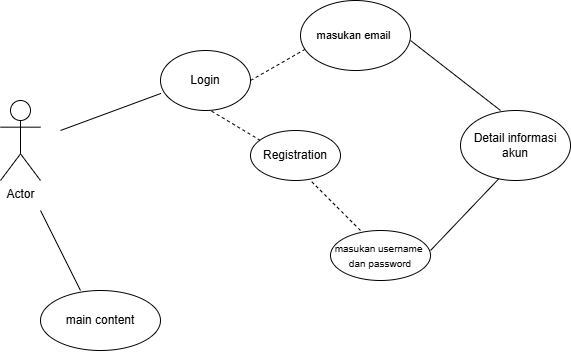

The diagram above was exported from draw.io. Its source (the exported page's mxGraphModel, read from the mxfile embedded in the PNG):
<mxGraphModel dx="1243" dy="775" grid="1" gridSize="10" guides="1" tooltips="1" connect="1" arrows="1" fold="1" page="1" pageScale="1" pageWidth="850" pageHeight="1100" math="0" shadow="0">
  <root>
    <mxCell id="0" />
    <mxCell id="1" parent="0" />
    <mxCell id="3Z555U3y_pFcpvBzHtza-1" value="Actor" style="shape=umlActor;verticalLabelPosition=bottom;verticalAlign=top;html=1;outlineConnect=0;" parent="1" vertex="1">
      <mxGeometry x="160" y="160" width="40" height="80" as="geometry" />
    </mxCell>
    <mxCell id="3Z555U3y_pFcpvBzHtza-3" value="" style="endArrow=none;html=1;rounded=0;entryX=0.006;entryY=0.715;entryDx=0;entryDy=0;entryPerimeter=0;" parent="1" target="3Z555U3y_pFcpvBzHtza-4" edge="1">
      <mxGeometry width="50" height="50" relative="1" as="geometry">
        <mxPoint x="220" y="190" as="sourcePoint" />
        <mxPoint x="310" y="160" as="targetPoint" />
      </mxGeometry>
    </mxCell>
    <mxCell id="3Z555U3y_pFcpvBzHtza-4" value="Login" style="ellipse;whiteSpace=wrap;html=1;" parent="1" vertex="1">
      <mxGeometry x="320" y="110" width="90" height="60" as="geometry" />
    </mxCell>
    <mxCell id="3Z555U3y_pFcpvBzHtza-5" value="" style="endArrow=none;dashed=1;html=1;rounded=0;" parent="1" edge="1">
      <mxGeometry width="50" height="50" relative="1" as="geometry">
        <mxPoint x="420" y="200" as="sourcePoint" />
        <mxPoint x="370" y="170" as="targetPoint" />
      </mxGeometry>
    </mxCell>
    <mxCell id="3Z555U3y_pFcpvBzHtza-6" value="Registration" style="ellipse;whiteSpace=wrap;html=1;" parent="1" vertex="1">
      <mxGeometry x="410" y="190" width="90" height="50" as="geometry" />
    </mxCell>
    <mxCell id="3Z555U3y_pFcpvBzHtza-7" value="" style="endArrow=none;dashed=1;html=1;rounded=0;" parent="1" edge="1">
      <mxGeometry width="50" height="50" relative="1" as="geometry">
        <mxPoint x="410" y="140" as="sourcePoint" />
        <mxPoint x="480" y="100" as="targetPoint" />
      </mxGeometry>
    </mxCell>
    <mxCell id="3Z555U3y_pFcpvBzHtza-9" value="&lt;font style=&quot;font-size: 11px;&quot;&gt;masukan email&amp;nbsp;&lt;/font&gt;" style="ellipse;whiteSpace=wrap;html=1;" parent="1" vertex="1">
      <mxGeometry x="460" y="60" width="110" height="70" as="geometry" />
    </mxCell>
    <mxCell id="3Z555U3y_pFcpvBzHtza-10" value="" style="endArrow=none;html=1;rounded=0;entryX=0.364;entryY=0;entryDx=0;entryDy=0;entryPerimeter=0;" parent="1" target="3Z555U3y_pFcpvBzHtza-11" edge="1">
      <mxGeometry width="50" height="50" relative="1" as="geometry">
        <mxPoint x="570" y="100" as="sourcePoint" />
        <mxPoint x="610" y="130" as="targetPoint" />
      </mxGeometry>
    </mxCell>
    <mxCell id="3Z555U3y_pFcpvBzHtza-11" value="Detail informasi akun" style="ellipse;whiteSpace=wrap;html=1;" parent="1" vertex="1">
      <mxGeometry x="620" y="170" width="110" height="70" as="geometry" />
    </mxCell>
    <mxCell id="3Z555U3y_pFcpvBzHtza-12" value="" style="endArrow=none;dashed=1;html=1;rounded=0;" parent="1" edge="1">
      <mxGeometry width="50" height="50" relative="1" as="geometry">
        <mxPoint x="520" y="290" as="sourcePoint" />
        <mxPoint x="470" y="240" as="targetPoint" />
      </mxGeometry>
    </mxCell>
    <mxCell id="3Z555U3y_pFcpvBzHtza-13" value="&lt;font style=&quot;font-size: 10px;&quot;&gt;masukan username&amp;nbsp; dan password&lt;/font&gt;" style="ellipse;whiteSpace=wrap;html=1;" parent="1" vertex="1">
      <mxGeometry x="490" y="290" width="100" height="50" as="geometry" />
    </mxCell>
    <mxCell id="3Z555U3y_pFcpvBzHtza-14" value="" style="endArrow=none;html=1;rounded=0;entryX=0.348;entryY=0.975;entryDx=0;entryDy=0;entryPerimeter=0;" parent="1" target="3Z555U3y_pFcpvBzHtza-11" edge="1">
      <mxGeometry width="50" height="50" relative="1" as="geometry">
        <mxPoint x="590" y="310" as="sourcePoint" />
        <mxPoint x="640" y="260" as="targetPoint" />
      </mxGeometry>
    </mxCell>
    <mxCell id="3Z555U3y_pFcpvBzHtza-15" value="" style="endArrow=none;html=1;rounded=0;" parent="1" edge="1">
      <mxGeometry width="50" height="50" relative="1" as="geometry">
        <mxPoint x="240" y="350" as="sourcePoint" />
        <mxPoint x="200" y="270" as="targetPoint" />
      </mxGeometry>
    </mxCell>
    <mxCell id="UDLEdpxQlK7re1yjQ4Gn-1" value="main content" style="ellipse;whiteSpace=wrap;html=1;" parent="1" vertex="1">
      <mxGeometry x="200" y="350" width="120" height="60" as="geometry" />
    </mxCell>
  </root>
</mxGraphModel>